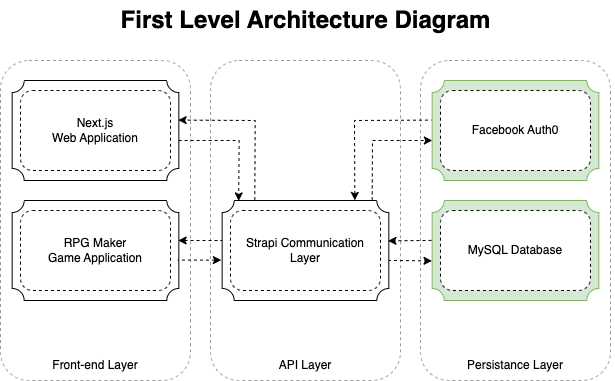

The diagram above was exported from draw.io. Its source (the exported page's mxGraphModel, read from the mxfile embedded in the PNG):
<mxGraphModel dx="1298" dy="2849" grid="1" gridSize="10" guides="1" tooltips="1" connect="1" arrows="1" fold="1" page="1" pageScale="1" pageWidth="850" pageHeight="1100" math="0" shadow="0">
  <root>
    <mxCell id="0" />
    <mxCell id="1" parent="0" />
    <mxCell id="2" value="First Level Architecture Diagram" style="text;strokeColor=none;fillColor=none;html=1;fontSize=24;fontStyle=1;verticalAlign=middle;align=center;dashed=1;" vertex="1" parent="1">
      <mxGeometry x="475" y="-1450" width="400" height="40" as="geometry" />
    </mxCell>
    <mxCell id="3" value="" style="rounded=1;whiteSpace=wrap;html=1;fillColor=none;strokeColor=#999999;dashed=1;" vertex="1" parent="1">
      <mxGeometry x="580" y="-1390" width="190" height="320" as="geometry" />
    </mxCell>
    <mxCell id="4" value="" style="rounded=1;whiteSpace=wrap;html=1;fillColor=none;strokeColor=#999999;dashed=1;" vertex="1" parent="1">
      <mxGeometry x="370" y="-1390" width="190" height="320" as="geometry" />
    </mxCell>
    <mxCell id="5" value="" style="group" connectable="0" vertex="1" parent="1">
      <mxGeometry x="801.6600000000001" y="-1250" width="181.66000000000008" height="180" as="geometry" />
    </mxCell>
    <mxCell id="6" value="" style="rounded=1;whiteSpace=wrap;html=1;fillColor=none;strokeColor=#999999;dashed=1;" vertex="1" parent="5">
      <mxGeometry x="-11.66" y="-140" width="190" height="320" as="geometry" />
    </mxCell>
    <mxCell id="7" value="" style="verticalLabelPosition=bottom;verticalAlign=top;html=1;shape=mxgraph.basic.plaque;dx=6;fillColor=#d5e8d4;strokeColor=#82b366;" vertex="1" parent="5">
      <mxGeometry width="166.67" height="100" as="geometry" />
    </mxCell>
    <mxCell id="8" value="MySQL Database" style="rounded=1;whiteSpace=wrap;html=1;shadow=0;dashed=1;" vertex="1" parent="5">
      <mxGeometry x="8.339999999999975" y="10" width="150" height="80" as="geometry" />
    </mxCell>
    <mxCell id="9" value="Persistance Layer" style="text;html=1;strokeColor=none;fillColor=none;align=center;verticalAlign=middle;whiteSpace=wrap;rounded=0;dashed=1;" vertex="1" parent="5">
      <mxGeometry x="28.339999999999925" y="150" width="110" height="30" as="geometry" />
    </mxCell>
    <mxCell id="10" value="" style="group" connectable="0" vertex="1" parent="1">
      <mxGeometry x="381.6600000000001" y="-1370" width="166.67" height="100" as="geometry" />
    </mxCell>
    <mxCell id="11" value="" style="verticalLabelPosition=bottom;verticalAlign=top;html=1;shape=mxgraph.basic.plaque;dx=6;" vertex="1" parent="10">
      <mxGeometry width="166.67" height="100" as="geometry" />
    </mxCell>
    <mxCell id="12" value="Next.js &lt;br&gt;Web Application" style="rounded=1;whiteSpace=wrap;html=1;shadow=0;dashed=1;" vertex="1" parent="10">
      <mxGeometry x="8.339999999999975" y="10" width="150" height="80" as="geometry" />
    </mxCell>
    <mxCell id="13" value="" style="group" connectable="0" vertex="1" parent="1">
      <mxGeometry x="381.6600000000001" y="-1250" width="166.66999999999996" height="100" as="geometry" />
    </mxCell>
    <mxCell id="14" value="" style="verticalLabelPosition=bottom;verticalAlign=top;html=1;shape=mxgraph.basic.plaque;dx=6;" vertex="1" parent="13">
      <mxGeometry width="166.67" height="100" as="geometry" />
    </mxCell>
    <mxCell id="15" value="RPG Maker&lt;br&gt;Game Application" style="rounded=1;whiteSpace=wrap;html=1;shadow=0;dashed=1;" vertex="1" parent="13">
      <mxGeometry x="8.339999999999975" y="10" width="150" height="80" as="geometry" />
    </mxCell>
    <mxCell id="16" value="" style="endArrow=classic;html=1;rounded=0;exitX=0.999;exitY=0.6;exitDx=0;exitDy=0;exitPerimeter=0;dashed=1;entryX=0.099;entryY=0.004;entryDx=0;entryDy=0;entryPerimeter=0;" edge="1" source="11" target="28" parent="1">
      <mxGeometry width="50" height="50" relative="1" as="geometry">
        <mxPoint x="571.6600000000001" y="-1180" as="sourcePoint" />
        <mxPoint x="621.6600000000001" y="-1230" as="targetPoint" />
        <Array as="points">
          <mxPoint x="608.6600000000001" y="-1310" />
        </Array>
      </mxGeometry>
    </mxCell>
    <mxCell id="17" value="" style="endArrow=none;html=1;rounded=0;exitX=0.996;exitY=0.4;exitDx=0;exitDy=0;exitPerimeter=0;dashed=1;entryX=0.002;entryY=0.4;entryDx=0;entryDy=0;entryPerimeter=0;startArrow=classic;startFill=1;endFill=0;" edge="1" source="14" target="28" parent="1">
      <mxGeometry width="50" height="50" relative="1" as="geometry">
        <mxPoint x="558.3299999999997" y="-1226.19" as="sourcePoint" />
        <mxPoint x="601.6600000000001" y="-1213.81" as="targetPoint" />
      </mxGeometry>
    </mxCell>
    <mxCell id="18" value="" style="endArrow=none;html=1;rounded=0;entryX=0.994;entryY=0.596;entryDx=0;entryDy=0;entryPerimeter=0;dashed=1;exitX=-0.005;exitY=0.596;exitDx=0;exitDy=0;exitPerimeter=0;endFill=0;startArrow=classic;startFill=1;" edge="1" source="28" target="14" parent="1">
      <mxGeometry width="50" height="50" relative="1" as="geometry">
        <mxPoint x="558.3299999999997" y="-1153.81" as="sourcePoint" />
        <mxPoint x="601.6600000000001" y="-1166.19" as="targetPoint" />
      </mxGeometry>
    </mxCell>
    <mxCell id="19" value="" style="endArrow=classic;html=1;rounded=0;entryX=0.996;entryY=0.396;entryDx=0;entryDy=0;entryPerimeter=0;dashed=1;exitX=0.196;exitY=-0.004;exitDx=0;exitDy=0;exitPerimeter=0;" edge="1" source="28" target="11" parent="1">
      <mxGeometry width="50" height="50" relative="1" as="geometry">
        <mxPoint x="621.6624999999997" y="-1140" as="sourcePoint" />
        <mxPoint x="558.3299999999997" y="-1090" as="targetPoint" />
        <Array as="points">
          <mxPoint x="624.6600000000001" y="-1330" />
        </Array>
      </mxGeometry>
    </mxCell>
    <mxCell id="20" value="" style="endArrow=classic;html=1;rounded=0;entryX=-0.001;entryY=0.604;entryDx=0;entryDy=0;entryPerimeter=0;exitX=0.995;exitY=0.599;exitDx=0;exitDy=0;exitPerimeter=0;dashed=1;" edge="1" source="28" target="7" parent="1">
      <mxGeometry width="50" height="50" relative="1" as="geometry">
        <mxPoint x="761.6600000000001" y="-1190" as="sourcePoint" />
        <mxPoint x="601.6600000000001" y="-1170.1583333333333" as="targetPoint" />
      </mxGeometry>
    </mxCell>
    <mxCell id="21" value="" style="endArrow=classic;html=1;rounded=0;entryX=0.995;entryY=0.404;entryDx=0;entryDy=0;entryPerimeter=0;exitX=-0.004;exitY=0.399;exitDx=0;exitDy=0;exitPerimeter=0;dashed=1;" edge="1" source="7" target="28" parent="1">
      <mxGeometry width="50" height="50" relative="1" as="geometry">
        <mxPoint x="768.1633300000001" y="-1180.1" as="sourcePoint" />
        <mxPoint x="811.4933300000005" y="-1179.6" as="targetPoint" />
      </mxGeometry>
    </mxCell>
    <mxCell id="22" value="" style="group" connectable="0" vertex="1" parent="1">
      <mxGeometry x="801.6600000000001" y="-1370" width="166.66999999999996" height="100" as="geometry" />
    </mxCell>
    <mxCell id="23" value="" style="verticalLabelPosition=bottom;verticalAlign=top;html=1;shape=mxgraph.basic.plaque;dx=6;fillColor=#d5e8d4;strokeColor=#82b366;" vertex="1" parent="22">
      <mxGeometry width="166.67" height="100" as="geometry" />
    </mxCell>
    <mxCell id="24" value="Facebook Auth0" style="rounded=1;whiteSpace=wrap;html=1;shadow=0;dashed=1;" vertex="1" parent="22">
      <mxGeometry x="8.339999999999975" y="10" width="150" height="80" as="geometry" />
    </mxCell>
    <mxCell id="25" value="&lt;span style=&quot;color: rgba(0, 0, 0, 0); font-family: monospace; font-size: 0px; text-align: start; background-color: rgb(248, 249, 250);&quot;&gt;x&lt;/span&gt;" style="endArrow=none;html=1;rounded=0;entryX=-0.004;entryY=0.396;entryDx=0;entryDy=0;entryPerimeter=0;exitX=0.796;exitY=-0.001;exitDx=0;exitDy=0;exitPerimeter=0;dashed=1;startArrow=classic;startFill=1;endFill=0;" edge="1" source="28" target="23" parent="1">
      <mxGeometry width="50" height="50" relative="1" as="geometry">
        <mxPoint x="700.9953200000002" y="-1240.4" as="sourcePoint" />
        <mxPoint x="821.6600000000001" y="-1410" as="targetPoint" />
        <Array as="points">
          <mxPoint x="724" y="-1330" />
        </Array>
      </mxGeometry>
    </mxCell>
    <mxCell id="26" value="&lt;span style=&quot;color: rgba(0, 0, 0, 0); font-family: monospace; font-size: 0px; text-align: start; background-color: rgb(248, 249, 250);&quot;&gt;%3CmxGraphModel%3E%3Croot%3E%3CmxCell%20id%3D%220%22%2F%3E%3CmxCell%20id%3D%221%22%20parent%3D%220%22%2F%3E%3CmxCell%20id%3D%222%22%20value%3D%22%22%20style%3D%22endArrow%3Dclassic%3Bhtml%3D1%3Brounded%3D0%3BentryX%3D0.995%3BentryY%3D0.404%3BentryDx%3D0%3BentryDy%3D0%3BentryPerimeter%3D0%3BexitX%3D-0.004%3BexitY%3D0.399%3BexitDx%3D0%3BexitDy%3D0%3BexitPerimeter%3D0%3Bdashed%3D1%3B%22%20edge%3D%221%22%20parent%3D%221%22%3E%3CmxGeometry%20width%3D%2250%22%20height%3D%2250%22%20relative%3D%221%22%20as%3D%22geometry%22%3E%3CmxPoint%20x%3D%221249.3333200000002%22%20y%3D%22509.89999999999964%22%20as%3D%22sourcePoint%22%2F%3E%3CmxPoint%20x%3D%221195.8366499999997%22%20y%3D%22510.39999999999964%22%20as%3D%22targetPoint%22%2F%3E%3C%2FmxGeometry%3E%3C%2FmxCell%3E%3C%2Froot%3E%3C%2FmxGraphModel%3E&lt;/span&gt;" style="endArrow=classic;html=1;rounded=0;entryX=0.001;entryY=0.6;entryDx=0;entryDy=0;entryPerimeter=0;exitX=0.9;exitY=-0.001;exitDx=0;exitDy=0;exitPerimeter=0;dashed=1;" edge="1" source="28" target="23" parent="1">
      <mxGeometry width="50" height="50" relative="1" as="geometry">
        <mxPoint x="718.6623400000001" y="-1240.4" as="sourcePoint" />
        <mxPoint x="820.9933200000003" y="-1320.3999999999999" as="targetPoint" />
        <Array as="points">
          <mxPoint x="742" y="-1310" />
        </Array>
      </mxGeometry>
    </mxCell>
    <mxCell id="27" value="" style="group" connectable="0" vertex="1" parent="1">
      <mxGeometry x="591.6600000000001" y="-1250" width="166.66999999999996" height="100" as="geometry" />
    </mxCell>
    <mxCell id="28" value="" style="verticalLabelPosition=bottom;verticalAlign=top;html=1;shape=mxgraph.basic.plaque;dx=6;" vertex="1" parent="27">
      <mxGeometry width="166.67" height="100" as="geometry" />
    </mxCell>
    <mxCell id="29" value="Strapi Communication &lt;br&gt;Layer" style="rounded=1;whiteSpace=wrap;html=1;shadow=0;dashed=1;" vertex="1" parent="27">
      <mxGeometry x="8.339999999999975" y="10" width="150" height="80" as="geometry" />
    </mxCell>
    <mxCell id="30" value="Front-end Layer" style="text;html=1;strokeColor=none;fillColor=none;align=center;verticalAlign=middle;whiteSpace=wrap;rounded=0;dashed=1;" vertex="1" parent="1">
      <mxGeometry x="410.0000000000001" y="-1100" width="110" height="30" as="geometry" />
    </mxCell>
    <mxCell id="31" value="API Layer" style="text;html=1;strokeColor=none;fillColor=none;align=center;verticalAlign=middle;whiteSpace=wrap;rounded=0;dashed=1;" vertex="1" parent="1">
      <mxGeometry x="619.99" y="-1100" width="110" height="30" as="geometry" />
    </mxCell>
  </root>
</mxGraphModel>